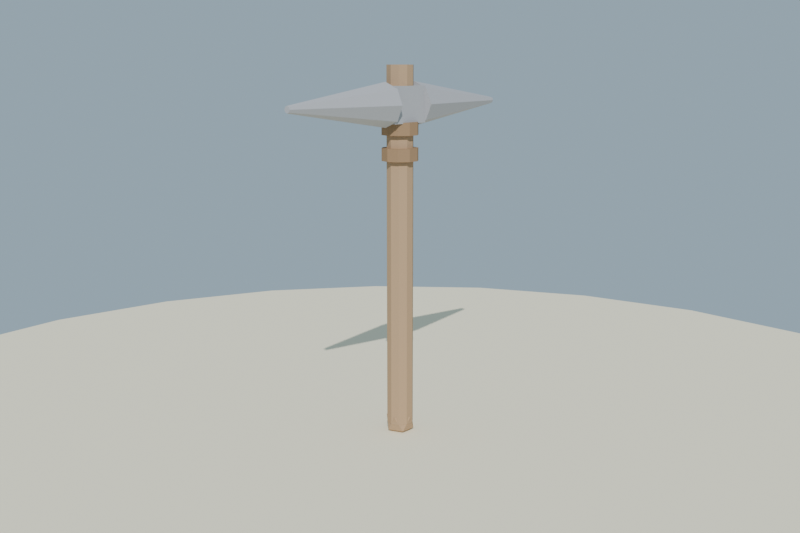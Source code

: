 # Source: pico_piedra_lowpoly.blend  (saved by Blender 4.2.68; exported with 4.5.12 LTS)
import bpy
from mathutils import Matrix  # noqa: F401  (used for matrix-valued properties, if any)

bpy.ops.wm.read_factory_settings(use_empty=True)
scene = bpy.context.scene
scene.name = 'Scene'

# ---- collections
col_collection = bpy.data.collections.new('Collection'); scene.collection.children.link(col_collection)

# ---- materials (node trees are filled in below, after node groups)
mat_mat_arena_isla = bpy.data.materials.new('MAT_Arena_Isla')
mat_mat_madera_mango = bpy.data.materials.new('MAT_Madera_Mango')
mat_mat_piedra_pico = bpy.data.materials.new('MAT_Piedra_Pico')
mat_mat_cuero_atadura = bpy.data.materials.new('MAT_Cuero_Atadura')

# ---- material node trees
mat_mat_arena_isla.use_nodes = True; mat_mat_arena_isla.node_tree.nodes.clear()
_N = mat_mat_arena_isla.node_tree.nodes; _L = mat_mat_arena_isla.node_tree.links
n0 = _N.new('ShaderNodeBsdfPrincipled'); n0.name = 'Principled BSDF'; n0.location = (10, 300)
n0.inputs[0].default_value = (0.92, 0.84, 0.63, 1.0)
n0.inputs[2].default_value = 1.0
n0.inputs[13].default_value = 0.12
n1 = _N.new('ShaderNodeOutputMaterial'); n1.name = 'Material Output'; n1.location = (300, 300)
_L.new(n0.outputs[0], n1.inputs[0])
n1.is_active_output = True
mat_mat_madera_mango.use_nodes = True; mat_mat_madera_mango.node_tree.nodes.clear()
_N = mat_mat_madera_mango.node_tree.nodes; _L = mat_mat_madera_mango.node_tree.links
n0 = _N.new('ShaderNodeBsdfPrincipled'); n0.name = 'Principled BSDF'; n0.location = (10, 300)
n0.inputs[0].default_value = (0.45, 0.3, 0.18, 1.0)
n0.inputs[2].default_value = 0.88
n0.inputs[13].default_value = 0.12
n1 = _N.new('ShaderNodeOutputMaterial'); n1.name = 'Material Output'; n1.location = (300, 300)
_L.new(n0.outputs[0], n1.inputs[0])
n1.is_active_output = True
mat_mat_piedra_pico.use_nodes = True; mat_mat_piedra_pico.node_tree.nodes.clear()
_N = mat_mat_piedra_pico.node_tree.nodes; _L = mat_mat_piedra_pico.node_tree.links
n0 = _N.new('ShaderNodeBsdfPrincipled'); n0.name = 'Principled BSDF'; n0.location = (10, 300)
n0.inputs[0].default_value = (0.42, 0.42, 0.44, 1.0)
n0.inputs[2].default_value = 0.93
n0.inputs[13].default_value = 0.12
n1 = _N.new('ShaderNodeOutputMaterial'); n1.name = 'Material Output'; n1.location = (300, 300)
_L.new(n0.outputs[0], n1.inputs[0])
n1.is_active_output = True
mat_mat_cuero_atadura.use_nodes = True; mat_mat_cuero_atadura.node_tree.nodes.clear()
_N = mat_mat_cuero_atadura.node_tree.nodes; _L = mat_mat_cuero_atadura.node_tree.links
n0 = _N.new('ShaderNodeBsdfPrincipled'); n0.name = 'Principled BSDF'; n0.location = (10, 300)
n0.inputs[0].default_value = (0.33, 0.21, 0.12, 1.0)
n0.inputs[2].default_value = 0.96
n0.inputs[13].default_value = 0.12
n1 = _N.new('ShaderNodeOutputMaterial'); n1.name = 'Material Output'; n1.location = (300, 300)
_L.new(n0.outputs[0], n1.inputs[0])
n1.is_active_output = True

# ---- world
world_mundo = bpy.data.worlds.new('Mundo'); scene.world = world_mundo
world_mundo.use_nodes = True; world_mundo.node_tree.nodes.clear()
_N = world_mundo.node_tree.nodes; _L = world_mundo.node_tree.links
n0 = _N.new('ShaderNodeBackground'); n0.name = 'Background'; n0.location = (10, 300)
n0.inputs[0].default_value = (0.58, 0.79, 0.95, 1.0)
n0.inputs[1].default_value = 0.55
n1 = _N.new('ShaderNodeOutputWorld'); n1.name = 'World Output'; n1.location = (300, 300)
_L.new(n0.outputs[0], n1.inputs[0])
n1.is_active_output = True

# ---- cameras
cam_camera = bpy.data.cameras.new('Camera')
cam_camera.lens = 45.0

# ---- lights
light_sol = bpy.data.lights.new('SOL', 'SUN')
light_sol.energy = 3.4

# ---- meshes
me_cylinder = bpy.data.meshes.new('Cylinder')
me_cylinder.from_pydata([(0.0, 1.6, -0.12), (0.0, 1.6, 0.12), (0.4141, 1.545, -0.12), (0.4141, 1.545, 0.12), (0.8, 1.386, -0.12), (0.8, 1.386, 0.12), (1.131, 1.131, -0.12), (1.131, 1.131, 0.12), (1.386, 0.8, -0.12), (1.386, 0.8, 0.12), (1.545, 0.4141, -0.12), (1.545, 0.4141, 0.12), (1.6, 0.0, -0.12), (1.6, 0.0, 0.12), (1.545, -0.4141, -0.12), (1.545, -0.4141, 0.12), (1.386, -0.8, -0.12), (1.386, -0.8, 0.12), (1.131, -1.131, -0.12), (1.131, -1.131, 0.12), (0.8, -1.386, -0.12), (0.8, -1.386, 0.12), (0.4141, -1.545, -0.12), (0.4141, -1.545, 0.12), (0.0, -1.6, -0.12), (0.0, -1.6, 0.12), (-0.4141, -1.545, -0.12), (-0.4141, -1.545, 0.12), (-0.8, -1.386, -0.12), (-0.8, -1.386, 0.12), (-1.131, -1.131, -0.12), (-1.131, -1.131, 0.12), (-1.386, -0.8, -0.12), (-1.386, -0.8, 0.12), (-1.545, -0.4141, -0.12), (-1.545, -0.4141, 0.12), (-1.6, 0.0, -0.12), (-1.6, 0.0, 0.12), (-1.545, 0.4141, -0.12), (-1.545, 0.4141, 0.12), (-1.386, 0.8, -0.12), (-1.386, 0.8, 0.12), (-1.131, 1.131, -0.12), (-1.131, 1.131, 0.12), (-0.8, 1.386, -0.12), (-0.8, 1.386, 0.12), (-0.4141, 1.545, -0.12), (-0.4141, 1.545, 0.12)], [], [(0, 1, 3, 2), (2, 3, 5, 4), (4, 5, 7, 6), (6, 7, 9, 8), (8, 9, 11, 10), (10, 11, 13, 12), (12, 13, 15, 14), (14, 15, 17, 16), (16, 17, 19, 18), (18, 19, 21, 20), (20, 21, 23, 22), (22, 23, 25, 24), (24, 25, 27, 26), (26, 27, 29, 28), (28, 29, 31, 30), (30, 31, 33, 32), (32, 33, 35, 34), (34, 35, 37, 36), (36, 37, 39, 38), (38, 39, 41, 40), (40, 41, 43, 42), (42, 43, 45, 44), (3, 1, 47, 45, 43, 41, 39, 37, 35, 33, 31, 29, 27, 25, 23, 21, 19, 17, 15, 13, 11, 9, 7, 5), (44, 45, 47, 46), (46, 47, 1, 0), (0, 2, 4, 6, 8, 10, 12, 14, 16, 18, 20, 22, 24, 26, 28, 30, 32, 34, 36, 38, 40, 42, 44, 46)])
_uv = me_cylinder.uv_layers.new(name='UVMap')
_uv.uv.foreach_set('vector', [1.0, 0.5, 1.0, 1.0, 0.9583, 1.0, 0.9583, 0.5, 0.9583, 0.5, 0.9583, 1.0, 0.9167, 1.0, 0.9167, 0.5, 0.9167, 0.5, 0.9167, 1.0, 0.875, 1.0, 0.875, 0.5, 0.875, 0.5, 0.875, 1.0, 0.8333, 1.0, 0.8333, 0.5, 0.8333, 0.5, 0.8333, 1.0, 0.7917, 1.0, 0.7917, 0.5, 0.7917, 0.5, 0.7917, 1.0, 0.75, 1.0, 0.75, 0.5, 0.75, 0.5, 0.75, 1.0, 0.7083, 1.0, 0.7083, 0.5, 0.7083, 0.5, 0.7083, 1.0, 0.6667, 1.0, 0.6667, 0.5, 0.6667, 0.5, 0.6667, 1.0, 0.625, 1.0, 0.625, 0.5, 0.625, 0.5, 0.625, 1.0, 0.5833, 1.0, 0.5833, 0.5, 0.5833, 0.5, 0.5833, 1.0, 0.5417, 1.0, 0.5417, 0.5, 0.5417, 0.5, 0.5417, 1.0, 0.5, 1.0, 0.5, 0.5, 0.5, 0.5, 0.5, 1.0, 0.4583, 1.0, 0.4583, 0.5, 0.4583, 0.5, 0.4583, 1.0, 0.4167, 1.0, 0.4167, 0.5, 0.4167, 0.5, 0.4167, 1.0, 0.375, 1.0, 0.375, 0.5, 0.375, 0.5, 0.375, 1.0, 0.3333, 1.0, 0.3333, 0.5, 0.3333, 0.5, 0.3333, 1.0, 0.2917, 1.0, 0.2917, 0.5, 0.2917, 0.5, 0.2917, 1.0, 0.25, 1.0, 0.25, 0.5, 0.25, 0.5, 0.25, 1.0, 0.2083, 1.0, 0.2083, 0.5, 0.2083, 0.5, 0.2083, 1.0, 0.1667, 1.0, 0.1667, 0.5, 0.1667, 0.5, 0.1667, 1.0, 0.125, 1.0, 0.125, 0.5, 0.125, 0.5, 0.125, 1.0, 0.08333, 1.0, 0.08333, 0.5, 0.3121, 0.4818, 0.25, 0.49, 0.1879, 0.4818, 0.13, 0.4578, 0.08029, 0.4197, 0.04215, 0.37, 0.01818, 0.3121, 0.01, 0.25, 0.01818, 0.1879, 0.04215, 0.13, 0.08029, 0.08029, 0.13, 0.04215, 0.1879, 0.01818, 0.25, 0.01, 0.3121, 0.01818, 0.37, 0.04215, 0.4197, 0.08029, 0.4578, 0.13, 0.4818, 0.1879, 0.49, 0.25, 0.4818, 0.3121, 0.4578, 0.37, 0.4197, 0.4197, 0.37, 0.4578, 0.08333, 0.5, 0.08333, 1.0, 0.04167, 1.0, 0.04167, 0.5, 0.04167, 0.5, 0.04167, 1.0, -1.863e-07, 1.0, -1.863e-07, 0.5, 0.75, 0.49, 0.8121, 0.4818, 0.87, 0.4578, 0.9197, 0.4197, 0.9578, 0.37, 0.9818, 0.3121, 0.99, 0.25, 0.9818, 0.1879, 0.9578, 0.13, 0.9197, 0.08029, 0.87, 0.04215, 0.8121, 0.01818, 0.75, 0.01, 0.6879, 0.01818, 0.63, 0.04215, 0.5803, 0.08029, 0.5422, 0.13, 0.5182, 0.1879, 0.51, 0.25, 0.5182, 0.3121, 0.5422, 0.37, 0.5803, 0.4197, 0.63, 0.4578, 0.6879, 0.4818])
me_cylinder.materials.append(mat_mat_arena_isla)
me_cylinder.update()
me_cylinder_001 = bpy.data.meshes.new('Cylinder.001')
me_cylinder_001.from_pydata([(0.0, 0.032, -0.43), (0.0, 0.032, 0.43), (0.01881, 0.02589, -0.43), (0.01881, 0.02589, 0.43), (0.03043, 0.009889, -0.43), (0.03043, 0.009889, 0.43), (0.03043, -0.009889, -0.43), (0.03043, -0.009889, 0.43), (0.01881, -0.02589, -0.43), (0.01881, -0.02589, 0.43), (0.0, -0.032, -0.43), (0.0, -0.032, 0.43), (-0.01881, -0.02589, -0.43), (-0.01881, -0.02589, 0.43), (-0.03043, -0.009889, -0.43), (-0.03043, -0.009889, 0.43), (-0.03043, 0.009889, -0.43), (-0.03043, 0.009889, 0.43), (-0.01881, 0.02589, -0.43), (-0.01881, 0.02589, 0.43)], [], [(0, 1, 3, 2), (2, 3, 5, 4), (4, 5, 7, 6), (6, 7, 9, 8), (8, 9, 11, 10), (10, 11, 13, 12), (12, 13, 15, 14), (14, 15, 17, 16), (3, 1, 19, 17, 15, 13, 11, 9, 7, 5), (16, 17, 19, 18), (18, 19, 1, 0), (0, 2, 4, 6, 8, 10, 12, 14, 16, 18)])
_uv = me_cylinder_001.uv_layers.new(name='UVMap')
_uv.uv.foreach_set('vector', [1.0, 0.5, 1.0, 1.0, 0.9, 1.0, 0.9, 0.5, 0.9, 0.5, 0.9, 1.0, 0.8, 1.0, 0.8, 0.5, 0.8, 0.5, 0.8, 1.0, 0.7, 1.0, 0.7, 0.5, 0.7, 0.5, 0.7, 1.0, 0.6, 1.0, 0.6, 0.5, 0.6, 0.5, 0.6, 1.0, 0.5, 1.0, 0.5, 0.5, 0.5, 0.5, 0.5, 1.0, 0.4, 1.0, 0.4, 0.5, 0.4, 0.5, 0.4, 1.0, 0.3, 1.0, 0.3, 0.5, 0.3, 0.5, 0.3, 1.0, 0.2, 1.0, 0.2, 0.5, 0.3911, 0.4442, 0.25, 0.49, 0.1089, 0.4442, 0.02175, 0.3242, 0.02175, 0.1758, 0.1089, 0.05584, 0.25, 0.01, 0.3911, 0.05584, 0.4783, 0.1758, 0.4783, 0.3242, 0.2, 0.5, 0.2, 1.0, 0.1, 1.0, 0.1, 0.5, 0.1, 0.5, 0.1, 1.0, -7.451e-08, 1.0, -7.451e-08, 0.5, 0.75, 0.49, 0.8911, 0.4442, 0.9783, 0.3242, 0.9783, 0.1758, 0.8911, 0.05584, 0.75, 0.01, 0.6089, 0.05584, 0.5217, 0.1758, 0.5217, 0.3242, 0.6089, 0.4442])
me_cylinder_001.materials.append(mat_mat_madera_mango)
me_cylinder_001.update()
me_cube = bpy.data.meshes.new('Cube')
me_cube.from_pydata([(-0.5, -0.5, -0.5), (-0.5, -0.5, 0.5), (-0.5, 0.5, -0.5), (-0.5, 0.5, 0.5), (0.5, -0.5, -0.5), (0.5, -0.5, 0.5), (0.5, 0.5, -0.5), (0.5, 0.5, 0.5)], [], [(0, 1, 3, 2), (2, 3, 7, 6), (6, 7, 5, 4), (4, 5, 1, 0), (2, 6, 4, 0), (7, 3, 1, 5)])
_uv = me_cube.uv_layers.new(name='UVMap')
_uv.uv.foreach_set('vector', [0.375, 0.0, 0.625, 0.0, 0.625, 0.25, 0.375, 0.25, 0.375, 0.25, 0.625, 0.25, 0.625, 0.5, 0.375, 0.5, 0.375, 0.5, 0.625, 0.5, 0.625, 0.75, 0.375, 0.75, 0.375, 0.75, 0.625, 0.75, 0.625, 1.0, 0.375, 1.0, 0.125, 0.5, 0.375, 0.5, 0.375, 0.75, 0.125, 0.75, 0.625, 0.5, 0.875, 0.5, 0.875, 0.75, 0.625, 0.75])
me_cube.materials.append(mat_mat_piedra_pico)
me_cube.update()
me_cone = bpy.data.meshes.new('Cone')
me_cone.from_pydata([(0.0, 0.052, -0.15), (0.0, 0.008, 0.15), (0.03677, 0.03677, -0.15), (0.005657, 0.005657, 0.15), (0.052, 0.0, -0.15), (0.008, 0.0, 0.15), (0.03677, -0.03677, -0.15), (0.005657, -0.005657, 0.15), (0.0, -0.052, -0.15), (0.0, -0.008, 0.15), (-0.03677, -0.03677, -0.15), (-0.005657, -0.005657, 0.15), (-0.052, 0.0, -0.15), (-0.008, 0.0, 0.15), (-0.03677, 0.03677, -0.15), (-0.005657, 0.005657, 0.15)], [], [(0, 1, 3, 2), (2, 3, 5, 4), (4, 5, 7, 6), (6, 7, 9, 8), (8, 9, 11, 10), (10, 11, 13, 12), (3, 1, 15, 13, 11, 9, 7, 5), (12, 13, 15, 14), (14, 15, 1, 0), (0, 2, 4, 6, 8, 10, 12, 14)])
_uv = me_cone.uv_layers.new(name='UVMap')
_uv.uv.foreach_set('vector', [1.0, 0.5, 1.0, 1.0, 0.875, 1.0, 0.875, 0.5, 0.875, 0.5, 0.875, 1.0, 0.75, 1.0, 0.75, 0.5, 0.75, 0.5, 0.75, 1.0, 0.625, 1.0, 0.625, 0.5, 0.625, 0.5, 0.625, 1.0, 0.5, 1.0, 0.5, 0.5, 0.5, 0.5, 0.5, 1.0, 0.375, 1.0, 0.375, 0.5, 0.375, 0.5, 0.375, 1.0, 0.25, 1.0, 0.25, 0.5, 0.4197, 0.4197, 0.25, 0.49, 0.08029, 0.4197, 0.01, 0.25, 0.08029, 0.08029, 0.25, 0.01, 0.4197, 0.08029, 0.49, 0.25, 0.25, 0.5, 0.25, 1.0, 0.125, 1.0, 0.125, 0.5, 0.125, 0.5, 0.125, 1.0, 0.0, 1.0, 0.0, 0.5, 0.75, 0.49, 0.9197, 0.4197, 0.99, 0.25, 0.9197, 0.08029, 0.75, 0.01, 0.5803, 0.08029, 0.51, 0.25, 0.5803, 0.4197])
me_cone.materials.append(mat_mat_piedra_pico)
me_cone.update()
me_cone_001 = bpy.data.meshes.new('Cone.001')
me_cone_001.from_pydata([(0.0, 0.052, -0.15), (0.0, 0.008, 0.15), (0.03677, 0.03677, -0.15), (0.005657, 0.005657, 0.15), (0.052, 0.0, -0.15), (0.008, 0.0, 0.15), (0.03677, -0.03677, -0.15), (0.005657, -0.005657, 0.15), (0.0, -0.052, -0.15), (0.0, -0.008, 0.15), (-0.03677, -0.03677, -0.15), (-0.005657, -0.005657, 0.15), (-0.052, 0.0, -0.15), (-0.008, 0.0, 0.15), (-0.03677, 0.03677, -0.15), (-0.005657, 0.005657, 0.15)], [], [(0, 1, 3, 2), (2, 3, 5, 4), (4, 5, 7, 6), (6, 7, 9, 8), (8, 9, 11, 10), (10, 11, 13, 12), (3, 1, 15, 13, 11, 9, 7, 5), (12, 13, 15, 14), (14, 15, 1, 0), (0, 2, 4, 6, 8, 10, 12, 14)])
_uv = me_cone_001.uv_layers.new(name='UVMap')
_uv.uv.foreach_set('vector', [1.0, 0.5, 1.0, 1.0, 0.875, 1.0, 0.875, 0.5, 0.875, 0.5, 0.875, 1.0, 0.75, 1.0, 0.75, 0.5, 0.75, 0.5, 0.75, 1.0, 0.625, 1.0, 0.625, 0.5, 0.625, 0.5, 0.625, 1.0, 0.5, 1.0, 0.5, 0.5, 0.5, 0.5, 0.5, 1.0, 0.375, 1.0, 0.375, 0.5, 0.375, 0.5, 0.375, 1.0, 0.25, 1.0, 0.25, 0.5, 0.4197, 0.4197, 0.25, 0.49, 0.08029, 0.4197, 0.01, 0.25, 0.08029, 0.08029, 0.25, 0.01, 0.4197, 0.08029, 0.49, 0.25, 0.25, 0.5, 0.25, 1.0, 0.125, 1.0, 0.125, 0.5, 0.125, 0.5, 0.125, 1.0, 0.0, 1.0, 0.0, 0.5, 0.75, 0.49, 0.9197, 0.4197, 0.99, 0.25, 0.9197, 0.08029, 0.75, 0.01, 0.5803, 0.08029, 0.51, 0.25, 0.5803, 0.4197])
me_cone_001.materials.append(mat_mat_piedra_pico)
me_cone_001.update()
me_cylinder_002 = bpy.data.meshes.new('Cylinder.002')
me_cylinder_002.from_pydata([(0.0, 0.044, -0.015), (0.0, 0.044, 0.015), (0.02586, 0.0356, -0.015), (0.02586, 0.0356, 0.015), (0.04185, 0.0136, -0.015), (0.04185, 0.0136, 0.015), (0.04185, -0.0136, -0.015), (0.04185, -0.0136, 0.015), (0.02586, -0.0356, -0.015), (0.02586, -0.0356, 0.015), (0.0, -0.044, -0.015), (0.0, -0.044, 0.015), (-0.02586, -0.0356, -0.015), (-0.02586, -0.0356, 0.015), (-0.04185, -0.0136, -0.015), (-0.04185, -0.0136, 0.015), (-0.04185, 0.0136, -0.015), (-0.04185, 0.0136, 0.015), (-0.02586, 0.0356, -0.015), (-0.02586, 0.0356, 0.015)], [], [(0, 1, 3, 2), (2, 3, 5, 4), (4, 5, 7, 6), (6, 7, 9, 8), (8, 9, 11, 10), (10, 11, 13, 12), (12, 13, 15, 14), (14, 15, 17, 16), (3, 1, 19, 17, 15, 13, 11, 9, 7, 5), (16, 17, 19, 18), (18, 19, 1, 0), (0, 2, 4, 6, 8, 10, 12, 14, 16, 18)])
_uv = me_cylinder_002.uv_layers.new(name='UVMap')
_uv.uv.foreach_set('vector', [1.0, 0.5, 1.0, 1.0, 0.9, 1.0, 0.9, 0.5, 0.9, 0.5, 0.9, 1.0, 0.8, 1.0, 0.8, 0.5, 0.8, 0.5, 0.8, 1.0, 0.7, 1.0, 0.7, 0.5, 0.7, 0.5, 0.7, 1.0, 0.6, 1.0, 0.6, 0.5, 0.6, 0.5, 0.6, 1.0, 0.5, 1.0, 0.5, 0.5, 0.5, 0.5, 0.5, 1.0, 0.4, 1.0, 0.4, 0.5, 0.4, 0.5, 0.4, 1.0, 0.3, 1.0, 0.3, 0.5, 0.3, 0.5, 0.3, 1.0, 0.2, 1.0, 0.2, 0.5, 0.3911, 0.4442, 0.25, 0.49, 0.1089, 0.4442, 0.02175, 0.3242, 0.02175, 0.1758, 0.1089, 0.05584, 0.25, 0.01, 0.3911, 0.05584, 0.4783, 0.1758, 0.4783, 0.3242, 0.2, 0.5, 0.2, 1.0, 0.1, 1.0, 0.1, 0.5, 0.1, 0.5, 0.1, 1.0, -7.451e-08, 1.0, -7.451e-08, 0.5, 0.75, 0.49, 0.8911, 0.4442, 0.9783, 0.3242, 0.9783, 0.1758, 0.8911, 0.05584, 0.75, 0.01, 0.6089, 0.05584, 0.5217, 0.1758, 0.5217, 0.3242, 0.6089, 0.4442])
me_cylinder_002.materials.append(mat_mat_cuero_atadura)
me_cylinder_002.update()
me_cylinder_003 = bpy.data.meshes.new('Cylinder.003')
me_cylinder_003.from_pydata([(0.0, 0.044, -0.015), (0.0, 0.044, 0.015), (0.02586, 0.0356, -0.015), (0.02586, 0.0356, 0.015), (0.04185, 0.0136, -0.015), (0.04185, 0.0136, 0.015), (0.04185, -0.0136, -0.015), (0.04185, -0.0136, 0.015), (0.02586, -0.0356, -0.015), (0.02586, -0.0356, 0.015), (0.0, -0.044, -0.015), (0.0, -0.044, 0.015), (-0.02586, -0.0356, -0.015), (-0.02586, -0.0356, 0.015), (-0.04185, -0.0136, -0.015), (-0.04185, -0.0136, 0.015), (-0.04185, 0.0136, -0.015), (-0.04185, 0.0136, 0.015), (-0.02586, 0.0356, -0.015), (-0.02586, 0.0356, 0.015)], [], [(0, 1, 3, 2), (2, 3, 5, 4), (4, 5, 7, 6), (6, 7, 9, 8), (8, 9, 11, 10), (10, 11, 13, 12), (12, 13, 15, 14), (14, 15, 17, 16), (3, 1, 19, 17, 15, 13, 11, 9, 7, 5), (16, 17, 19, 18), (18, 19, 1, 0), (0, 2, 4, 6, 8, 10, 12, 14, 16, 18)])
_uv = me_cylinder_003.uv_layers.new(name='UVMap')
_uv.uv.foreach_set('vector', [1.0, 0.5, 1.0, 1.0, 0.9, 1.0, 0.9, 0.5, 0.9, 0.5, 0.9, 1.0, 0.8, 1.0, 0.8, 0.5, 0.8, 0.5, 0.8, 1.0, 0.7, 1.0, 0.7, 0.5, 0.7, 0.5, 0.7, 1.0, 0.6, 1.0, 0.6, 0.5, 0.6, 0.5, 0.6, 1.0, 0.5, 1.0, 0.5, 0.5, 0.5, 0.5, 0.5, 1.0, 0.4, 1.0, 0.4, 0.5, 0.4, 0.5, 0.4, 1.0, 0.3, 1.0, 0.3, 0.5, 0.3, 0.5, 0.3, 1.0, 0.2, 1.0, 0.2, 0.5, 0.3911, 0.4442, 0.25, 0.49, 0.1089, 0.4442, 0.02175, 0.3242, 0.02175, 0.1758, 0.1089, 0.05584, 0.25, 0.01, 0.3911, 0.05584, 0.4783, 0.1758, 0.4783, 0.3242, 0.2, 0.5, 0.2, 1.0, 0.1, 1.0, 0.1, 0.5, 0.1, 0.5, 0.1, 1.0, -7.451e-08, 1.0, -7.451e-08, 0.5, 0.75, 0.49, 0.8911, 0.4442, 0.9783, 0.3242, 0.9783, 0.1758, 0.8911, 0.05584, 0.75, 0.01, 0.6089, 0.05584, 0.5217, 0.1758, 0.5217, 0.3242, 0.6089, 0.4442])
me_cylinder_003.materials.append(mat_mat_cuero_atadura)
me_cylinder_003.update()
me_icosphere = bpy.data.meshes.new('Icosphere')
me_icosphere.from_pydata([(0.0, 0.0, -0.0368), (0.02663, -0.01935, -0.01646), (-0.01017, -0.0313, -0.01646), (-0.03291, 0.0, -0.01646), (-0.01017, 0.0313, -0.01646), (0.02663, 0.01935, -0.01646), (0.01017, -0.0313, 0.01646), (-0.02663, -0.01935, 0.01646), (-0.02663, 0.01935, 0.01646), (0.01017, 0.0313, 0.01646), (0.03291, 0.0, 0.01646), (0.0, 0.0, 0.0368)], [], [(0, 1, 2), (1, 0, 5), (0, 2, 3), (0, 3, 4), (0, 4, 5), (1, 5, 10), (2, 1, 6), (3, 2, 7), (4, 3, 8), (5, 4, 9), (1, 10, 6), (2, 6, 7), (3, 7, 8), (4, 8, 9), (5, 9, 10), (6, 10, 11), (7, 6, 11), (8, 7, 11), (9, 8, 11), (10, 9, 11)])
_uv = me_icosphere.uv_layers.new(name='UVMap')
_uv.uv.foreach_set('vector', [0.1818, 0.0, 0.2727, 0.1575, 0.09091, 0.1575, 0.2727, 0.1575, 0.3636, 0.0, 0.4545, 0.1575, 0.9091, 0.0, 1.0, 0.1575, 0.8182, 0.1575, 0.7273, 0.0, 0.8182, 0.1575, 0.6364, 0.1575, 0.5455, 0.0, 0.6364, 0.1575, 0.4545, 0.1575, 0.2727, 0.1575, 0.4545, 0.1575, 0.3636, 0.3149, 0.09091, 0.1575, 0.2727, 0.1575, 0.1818, 0.3149, 0.8182, 0.1575, 1.0, 0.1575, 0.9091, 0.3149, 0.6364, 0.1575, 0.8182, 0.1575, 0.7273, 0.3149, 0.4545, 0.1575, 0.6364, 0.1575, 0.5455, 0.3149, 0.2727, 0.1575, 0.3636, 0.3149, 0.1818, 0.3149, 0.09091, 0.1575, 0.1818, 0.3149, 0.0, 0.3149, 0.8182, 0.1575, 0.9091, 0.3149, 0.7273, 0.3149, 0.6364, 0.1575, 0.7273, 0.3149, 0.5455, 0.3149, 0.4545, 0.1575, 0.5455, 0.3149, 0.3636, 0.3149, 0.1818, 0.3149, 0.3636, 0.3149, 0.2727, 0.4724, 0.0, 0.3149, 0.1818, 0.3149, 0.09091, 0.4724, 0.7273, 0.3149, 0.9091, 0.3149, 0.8182, 0.4724, 0.5455, 0.3149, 0.7273, 0.3149, 0.6364, 0.4724, 0.3636, 0.3149, 0.5455, 0.3149, 0.4545, 0.4724])
me_icosphere.materials.append(mat_mat_madera_mango)
me_icosphere.update()

# ---- objects
ob_sol = bpy.data.objects.new('SOL', light_sol)
ob_base_arena = bpy.data.objects.new('Base_Arena', me_cylinder)
ob_sm_picopiedra_mango = bpy.data.objects.new('SM_PicoPiedra_Mango', me_cylinder_001)
ob_sm_picopiedra_bloquecabeza = bpy.data.objects.new('SM_PicoPiedra_BloqueCabeza', me_cube)
ob_sm_picopiedra_punta_a = bpy.data.objects.new('SM_PicoPiedra_Punta_A', me_cone)
ob_sm_picopiedra_punta_b = bpy.data.objects.new('SM_PicoPiedra_Punta_B', me_cone_001)
ob_sm_picopiedra_atadura_1 = bpy.data.objects.new('SM_PicoPiedra_Atadura_1', me_cylinder_002)
ob_sm_picopiedra_atadura_2 = bpy.data.objects.new('SM_PicoPiedra_Atadura_2', me_cylinder_003)
ob_sm_picopiedra_pomo = bpy.data.objects.new('SM_PicoPiedra_Pomo', me_icosphere)
ob_cam_picopiedra = bpy.data.objects.new('CAM_PicoPiedra', cam_camera)

# ---- transforms, parenting, visibility, modifiers, constraints
ob_sol.location = (0.0, 0.0, 0.0)
ob_sol.rotation_euler = (0.8727, 0.1396, 0.6109)
ob_base_arena.location = (0.0, 0.0, -0.06)
ob_sm_picopiedra_mango.location = (0.0, 0.0, 0.5118)
ob_sm_picopiedra_bloquecabeza.parent = ob_sm_picopiedra_mango
ob_sm_picopiedra_bloquecabeza.location = (0.0, 0.0, 0.34)
ob_sm_picopiedra_bloquecabeza.scale = (0.065, 0.105, 0.085)
ob_sm_picopiedra_punta_a.parent = ob_sm_picopiedra_mango
ob_sm_picopiedra_punta_a.location = (0.0, 0.2, 0.34)
ob_sm_picopiedra_punta_a.rotation_euler = (-1.571, 0.0, 0.0)
ob_sm_picopiedra_punta_b.parent = ob_sm_picopiedra_mango
ob_sm_picopiedra_punta_b.location = (0.0, -0.2, 0.34)
ob_sm_picopiedra_punta_b.rotation_euler = (1.571, 0.0, 0.0)
ob_sm_picopiedra_atadura_1.parent = ob_sm_picopiedra_mango
ob_sm_picopiedra_atadura_1.location = (0.0, 0.0, 0.285)
ob_sm_picopiedra_atadura_2.parent = ob_sm_picopiedra_mango
ob_sm_picopiedra_atadura_2.location = (0.0, 0.0, 0.225)
ob_sm_picopiedra_pomo.parent = ob_sm_picopiedra_mango
ob_sm_picopiedra_pomo.location = (0.0, 0.0, -0.43)
ob_cam_picopiedra.location = (1.55, -1.75, 0.95)
ob_cam_picopiedra.rotation_euler = (1.368, -9.753e-08, 0.7249)

# ---- collection membership
scene.collection.objects.link(ob_sol)
col_collection.objects.link(ob_base_arena)
col_collection.objects.link(ob_sm_picopiedra_mango)
col_collection.objects.link(ob_sm_picopiedra_bloquecabeza)
col_collection.objects.link(ob_sm_picopiedra_punta_a)
col_collection.objects.link(ob_sm_picopiedra_punta_b)
col_collection.objects.link(ob_sm_picopiedra_atadura_1)
col_collection.objects.link(ob_sm_picopiedra_atadura_2)
col_collection.objects.link(ob_sm_picopiedra_pomo)
col_collection.objects.link(ob_cam_picopiedra)

# ---- scene / render settings (as saved in the file)
scene.camera = ob_cam_picopiedra
scene.frame_start = 1; scene.frame_end = 250; scene.frame_set(1)
scene.render.engine = 'BLENDER_EEVEE_NEXT'
scene.render.resolution_x = 1200
scene.render.resolution_y = 800
bpy.context.view_layer.update()

